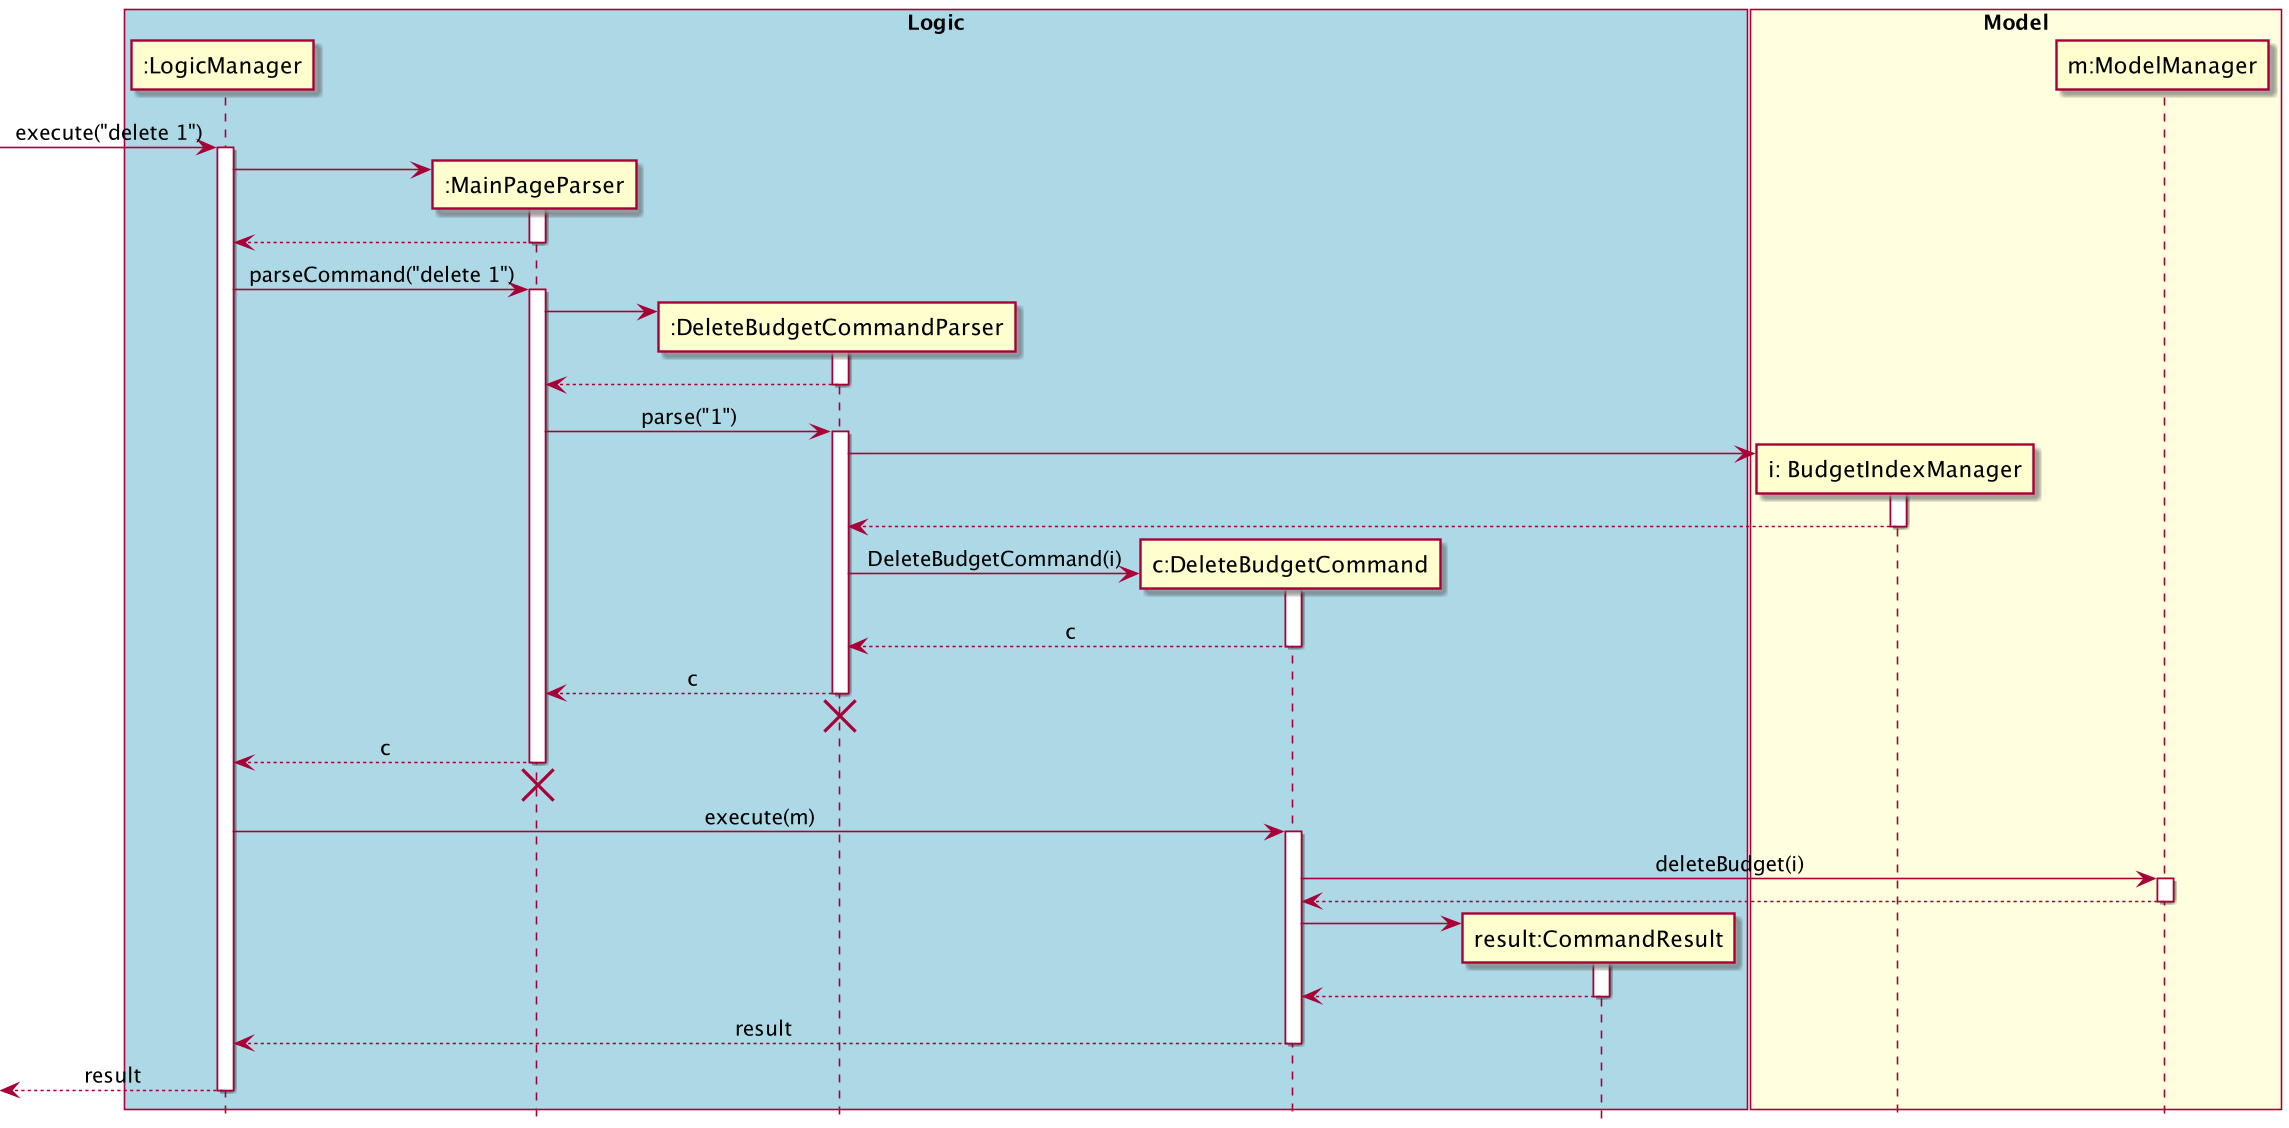

The diagram above was rendered by PlantUML. Its source (embedded in the PNG):
@startuml
skinparam Sequence {
    MessageAlign center
}
hide footbox
box "Logic" #LightBlue
participant ":LogicManager" as LM
participant ":MainPageParser" as MPP
participant ":DeleteBudgetCommandParser" as DBCP
participant "c:DeleteBudgetCommand" as DBC
participant "result:CommandResult" as CR
end box

box "Model" #LightYellow
participant "i: BudgetIndexManager" as BI
participant "m:ModelManager" as M
end box

[-> LM : execute("delete 1")
activate LM
create MPP
LM -> MPP
activate MPP
LM <-- MPP
deactivate MPP
LM -> MPP : parseCommand("delete 1")
activate MPP

create DBCP
MPP -> DBCP
activate DBCP
MPP <-- DBCP
deactivate DBCP
MPP -> DBCP : parse("1")
activate DBCP

create BI
DBCP -> BI
activate BI
DBCP <-- BI
deactivate BI

create DBC
DBCP -> DBC : DeleteBudgetCommand(i)
activate DBC
DBCP <-- DBC : c
deactivate DBC
MPP <-- DBCP : c
deactivate DBCP
MPP <-[hidden]- DBCP
destroy DBCP


LM <-- MPP : c
deactivate MPP
LM <-[hidden]- MPP
destroy MPP

LM -> DBC : execute(m)
activate DBC
DBC -> M : deleteBudget(i)
activate M
DBC <-- M
deactivate M

create CR
DBC -> CR
activate CR
DBC <-- CR
deactivate CR

LM <-- DBC : result
deactivate DBC
[<-- LM : result
deactivate LM

@enduml